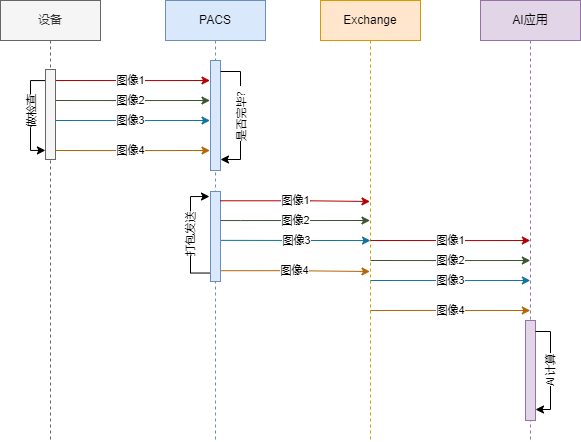

The diagram above was exported from draw.io. Its source (the exported page's mxGraphModel, read from the mxfile embedded in the PNG):
<mxGraphModel dx="1174" dy="859" grid="1" gridSize="10" guides="1" tooltips="1" connect="1" arrows="1" fold="1" page="1" pageScale="1" pageWidth="1169" pageHeight="827" math="0" shadow="0">
  <root>
    <mxCell id="0" />
    <mxCell id="1" parent="0" />
    <mxCell id="vx2YxN9bseCOpd-xAp56-1" value="AI应用" style="shape=umlLifeline;perimeter=lifelinePerimeter;whiteSpace=wrap;html=1;container=1;collapsible=0;recursiveResize=0;outlineConnect=0;fillColor=#e1d5e7;strokeColor=#9673a6;" parent="1" vertex="1">
      <mxGeometry x="630" y="40" width="100" height="440" as="geometry" />
    </mxCell>
    <mxCell id="vx2YxN9bseCOpd-xAp56-21" value="" style="html=1;points=[];perimeter=orthogonalPerimeter;fillColor=#e1d5e7;strokeColor=#9673a6;" parent="vx2YxN9bseCOpd-xAp56-1" vertex="1">
      <mxGeometry x="45" y="320" width="10" height="100" as="geometry" />
    </mxCell>
    <mxCell id="vx2YxN9bseCOpd-xAp56-24" value="AI计算" style="edgeStyle=orthogonalEdgeStyle;rounded=0;orthogonalLoop=1;jettySize=auto;html=1;horizontal=0;" parent="vx2YxN9bseCOpd-xAp56-1" source="vx2YxN9bseCOpd-xAp56-21" target="vx2YxN9bseCOpd-xAp56-21" edge="1">
      <mxGeometry relative="1" as="geometry">
        <Array as="points">
          <mxPoint x="70" y="331" />
        </Array>
      </mxGeometry>
    </mxCell>
    <mxCell id="vx2YxN9bseCOpd-xAp56-6" value="图像1" style="edgeStyle=orthogonalEdgeStyle;rounded=0;orthogonalLoop=1;jettySize=auto;html=1;fillColor=#e51400;strokeColor=#B20000;" parent="1" edge="1">
      <mxGeometry relative="1" as="geometry">
        <Array as="points">
          <mxPoint x="290" y="120" />
          <mxPoint x="290" y="120" />
        </Array>
        <mxPoint x="199.66666666666674" y="120.00000000000011" as="sourcePoint" />
        <mxPoint x="359.5000000000002" y="120.00000000000011" as="targetPoint" />
      </mxGeometry>
    </mxCell>
    <mxCell id="vx2YxN9bseCOpd-xAp56-9" value="图像2" style="edgeStyle=orthogonalEdgeStyle;rounded=0;orthogonalLoop=1;jettySize=auto;html=1;fillColor=#6d8764;strokeColor=#3A5431;" parent="1" edge="1">
      <mxGeometry relative="1" as="geometry">
        <Array as="points">
          <mxPoint x="280" y="140" />
          <mxPoint x="280" y="140" />
        </Array>
        <mxPoint x="199.66666666666674" y="140.0000000000001" as="sourcePoint" />
        <mxPoint x="359.5000000000002" y="140.0000000000001" as="targetPoint" />
      </mxGeometry>
    </mxCell>
    <mxCell id="vx2YxN9bseCOpd-xAp56-12" value="图像3" style="edgeStyle=orthogonalEdgeStyle;rounded=0;orthogonalLoop=1;jettySize=auto;html=1;fillColor=#b1ddf0;strokeColor=#10739e;" parent="1" edge="1">
      <mxGeometry relative="1" as="geometry">
        <Array as="points">
          <mxPoint x="280" y="160" />
          <mxPoint x="280" y="160" />
        </Array>
        <mxPoint x="199.66666666666674" y="160.0000000000001" as="sourcePoint" />
        <mxPoint x="359.5000000000002" y="160.0000000000001" as="targetPoint" />
      </mxGeometry>
    </mxCell>
    <mxCell id="vx2YxN9bseCOpd-xAp56-16" value="图像4" style="edgeStyle=orthogonalEdgeStyle;rounded=0;orthogonalLoop=1;jettySize=auto;html=1;fillColor=#fad7ac;strokeColor=#b46504;" parent="1" edge="1">
      <mxGeometry relative="1" as="geometry">
        <Array as="points">
          <mxPoint x="280" y="190" />
          <mxPoint x="280" y="190" />
        </Array>
        <mxPoint x="199.66666666666674" y="190" as="sourcePoint" />
        <mxPoint x="359.5000000000002" y="190" as="targetPoint" />
      </mxGeometry>
    </mxCell>
    <mxCell id="vx2YxN9bseCOpd-xAp56-2" value="设备" style="shape=umlLifeline;perimeter=lifelinePerimeter;whiteSpace=wrap;html=1;container=1;collapsible=0;recursiveResize=0;outlineConnect=0;fillColor=#f5f5f5;strokeColor=#666666;fontColor=#333333;" parent="1" vertex="1">
      <mxGeometry x="150" y="40" width="100" height="440" as="geometry" />
    </mxCell>
    <mxCell id="vx2YxN9bseCOpd-xAp56-17" value="图像4" style="edgeStyle=orthogonalEdgeStyle;rounded=0;orthogonalLoop=1;jettySize=auto;html=1;fillColor=#fad7ac;strokeColor=#b46504;exitX=1.028;exitY=0.88;exitDx=0;exitDy=0;exitPerimeter=0;" parent="1" edge="1">
      <mxGeometry relative="1" as="geometry">
        <mxPoint x="370.28" y="310.19999999999993" as="sourcePoint" />
        <mxPoint x="519.5" y="311" as="targetPoint" />
        <Array as="points">
          <mxPoint x="440" y="310" />
        </Array>
      </mxGeometry>
    </mxCell>
    <mxCell id="vx2YxN9bseCOpd-xAp56-3" value="PACS" style="shape=umlLifeline;perimeter=lifelinePerimeter;whiteSpace=wrap;html=1;container=1;collapsible=0;recursiveResize=0;outlineConnect=0;fillColor=#dae8fc;strokeColor=#6c8ebf;" parent="1" vertex="1">
      <mxGeometry x="315" y="40" width="100" height="440" as="geometry" />
    </mxCell>
    <mxCell id="vx2YxN9bseCOpd-xAp56-18" value="" style="html=1;points=[];perimeter=orthogonalPerimeter;fillColor=#dae8fc;strokeColor=#6c8ebf;" parent="vx2YxN9bseCOpd-xAp56-3" vertex="1">
      <mxGeometry x="45" y="60" width="10" height="110" as="geometry" />
    </mxCell>
    <mxCell id="vx2YxN9bseCOpd-xAp56-20" value="" style="edgeStyle=orthogonalEdgeStyle;rounded=0;orthogonalLoop=1;jettySize=auto;html=1;horizontal=0;verticalAlign=middle;" parent="vx2YxN9bseCOpd-xAp56-3" source="vx2YxN9bseCOpd-xAp56-18" target="vx2YxN9bseCOpd-xAp56-18" edge="1">
      <mxGeometry relative="1" as="geometry">
        <Array as="points">
          <mxPoint x="75" y="71" />
        </Array>
      </mxGeometry>
    </mxCell>
    <mxCell id="4KfVNY6_xQoG5K35d_lU-8" value="是否完毕？" style="edgeLabel;html=1;align=center;verticalAlign=middle;resizable=0;points=[];horizontal=0;" vertex="1" connectable="0" parent="vx2YxN9bseCOpd-xAp56-20">
      <mxGeometry x="0.1458" y="1" relative="1" as="geometry">
        <mxPoint y="-9" as="offset" />
      </mxGeometry>
    </mxCell>
    <mxCell id="vx2YxN9bseCOpd-xAp56-31" value="" style="html=1;points=[];perimeter=orthogonalPerimeter;fillColor=#dae8fc;strokeColor=#6c8ebf;" parent="vx2YxN9bseCOpd-xAp56-3" vertex="1">
      <mxGeometry x="45" y="191" width="10" height="90" as="geometry" />
    </mxCell>
    <mxCell id="vx2YxN9bseCOpd-xAp56-35" value="打包发送" style="edgeStyle=orthogonalEdgeStyle;rounded=0;orthogonalLoop=1;jettySize=auto;html=1;exitX=-0.05;exitY=0.906;exitDx=0;exitDy=0;exitPerimeter=0;horizontal=0;" parent="vx2YxN9bseCOpd-xAp56-3" source="vx2YxN9bseCOpd-xAp56-31" edge="1">
      <mxGeometry relative="1" as="geometry">
        <mxPoint x="44" y="196" as="targetPoint" />
      </mxGeometry>
    </mxCell>
    <mxCell id="vx2YxN9bseCOpd-xAp56-4" value="Exchange" style="shape=umlLifeline;perimeter=lifelinePerimeter;whiteSpace=wrap;html=1;container=1;collapsible=0;recursiveResize=0;outlineConnect=0;fillColor=#ffe6cc;strokeColor=#d79b00;" parent="1" vertex="1">
      <mxGeometry x="470" y="40" width="100" height="440" as="geometry" />
    </mxCell>
    <mxCell id="vx2YxN9bseCOpd-xAp56-28" value="图像1" style="edgeStyle=orthogonalEdgeStyle;rounded=0;orthogonalLoop=1;jettySize=auto;html=1;fillColor=#e51400;strokeColor=#B20000;exitX=0.967;exitY=0.103;exitDx=0;exitDy=0;exitPerimeter=0;" parent="1" source="vx2YxN9bseCOpd-xAp56-31" edge="1">
      <mxGeometry relative="1" as="geometry">
        <mxPoint x="370" y="241" as="sourcePoint" />
        <mxPoint x="519.5" y="241" as="targetPoint" />
        <Array as="points">
          <mxPoint x="460" y="241" />
        </Array>
      </mxGeometry>
    </mxCell>
    <mxCell id="vx2YxN9bseCOpd-xAp56-30" value="图像3" style="edgeStyle=orthogonalEdgeStyle;rounded=0;orthogonalLoop=1;jettySize=auto;html=1;fillColor=#b1ddf0;strokeColor=#10739e;exitX=1.031;exitY=0.543;exitDx=0;exitDy=0;exitPerimeter=0;" parent="1" source="vx2YxN9bseCOpd-xAp56-31" edge="1">
      <mxGeometry relative="1" as="geometry">
        <mxPoint x="400" y="280" as="sourcePoint" />
        <mxPoint x="520" y="280" as="targetPoint" />
        <Array as="points">
          <mxPoint x="520" y="280" />
        </Array>
      </mxGeometry>
    </mxCell>
    <mxCell id="vx2YxN9bseCOpd-xAp56-36" value="图像2" style="edgeStyle=orthogonalEdgeStyle;rounded=0;orthogonalLoop=1;jettySize=auto;html=1;strokeColor=#3A5431;" parent="1" source="vx2YxN9bseCOpd-xAp56-31" edge="1">
      <mxGeometry relative="1" as="geometry">
        <Array as="points">
          <mxPoint x="390" y="260" />
          <mxPoint x="390" y="260" />
        </Array>
        <mxPoint x="519.5000000000002" y="260" as="targetPoint" />
      </mxGeometry>
    </mxCell>
    <mxCell id="4KfVNY6_xQoG5K35d_lU-4" value="图像1" style="edgeStyle=orthogonalEdgeStyle;rounded=0;orthogonalLoop=1;jettySize=auto;html=1;fillColor=#e51400;strokeColor=#B20000;" edge="1" parent="1">
      <mxGeometry relative="1" as="geometry">
        <Array as="points">
          <mxPoint x="610.3299999999999" y="280" />
          <mxPoint x="610.3299999999999" y="280" />
        </Array>
        <mxPoint x="519.9966666666667" y="280" as="sourcePoint" />
        <mxPoint x="679.8300000000002" y="280" as="targetPoint" />
      </mxGeometry>
    </mxCell>
    <mxCell id="4KfVNY6_xQoG5K35d_lU-5" value="图像2" style="edgeStyle=orthogonalEdgeStyle;rounded=0;orthogonalLoop=1;jettySize=auto;html=1;fillColor=#6d8764;strokeColor=#3A5431;" edge="1" parent="1">
      <mxGeometry relative="1" as="geometry">
        <Array as="points">
          <mxPoint x="600.3299999999999" y="300" />
          <mxPoint x="600.3299999999999" y="300" />
        </Array>
        <mxPoint x="519.9966666666667" y="300" as="sourcePoint" />
        <mxPoint x="679.8300000000002" y="300" as="targetPoint" />
      </mxGeometry>
    </mxCell>
    <mxCell id="4KfVNY6_xQoG5K35d_lU-6" value="图像3" style="edgeStyle=orthogonalEdgeStyle;rounded=0;orthogonalLoop=1;jettySize=auto;html=1;fillColor=#b1ddf0;strokeColor=#10739e;" edge="1" parent="1">
      <mxGeometry relative="1" as="geometry">
        <Array as="points">
          <mxPoint x="600.3299999999999" y="320" />
          <mxPoint x="600.3299999999999" y="320" />
        </Array>
        <mxPoint x="519.9966666666667" y="320" as="sourcePoint" />
        <mxPoint x="679.8300000000002" y="320" as="targetPoint" />
      </mxGeometry>
    </mxCell>
    <mxCell id="4KfVNY6_xQoG5K35d_lU-7" value="图像4" style="edgeStyle=orthogonalEdgeStyle;rounded=0;orthogonalLoop=1;jettySize=auto;html=1;fillColor=#fad7ac;strokeColor=#b46504;" edge="1" parent="1">
      <mxGeometry relative="1" as="geometry">
        <Array as="points">
          <mxPoint x="600.3299999999999" y="350" />
          <mxPoint x="600.3299999999999" y="350" />
        </Array>
        <mxPoint x="519.9966666666667" y="350" as="sourcePoint" />
        <mxPoint x="679.8300000000002" y="350" as="targetPoint" />
      </mxGeometry>
    </mxCell>
    <mxCell id="4KfVNY6_xQoG5K35d_lU-9" style="edgeStyle=orthogonalEdgeStyle;rounded=0;orthogonalLoop=1;jettySize=auto;html=1;entryX=-0.009;entryY=0.888;entryDx=0;entryDy=0;entryPerimeter=0;exitX=-0.012;exitY=0.112;exitDx=0;exitDy=0;exitPerimeter=0;" edge="1" parent="1">
      <mxGeometry relative="1" as="geometry">
        <mxPoint x="194.90999999999997" y="189.91999999999996" as="targetPoint" />
        <mxPoint x="194.88" y="120.07999999999998" as="sourcePoint" />
        <Array as="points">
          <mxPoint x="180" y="120" />
          <mxPoint x="180" y="190" />
        </Array>
      </mxGeometry>
    </mxCell>
    <mxCell id="4KfVNY6_xQoG5K35d_lU-10" value="做检查" style="edgeLabel;html=1;align=center;verticalAlign=middle;resizable=0;points=[];horizontal=0;" vertex="1" connectable="0" parent="4KfVNY6_xQoG5K35d_lU-9">
      <mxGeometry x="-0.0507" relative="1" as="geometry">
        <mxPoint as="offset" />
      </mxGeometry>
    </mxCell>
    <mxCell id="4KfVNY6_xQoG5K35d_lU-11" value="" style="html=1;points=[];perimeter=orthogonalPerimeter;fillColor=#f5f5f5;fontColor=#333333;strokeColor=#666666;" vertex="1" parent="1">
      <mxGeometry x="195" y="109" width="10" height="90" as="geometry" />
    </mxCell>
  </root>
</mxGraphModel>